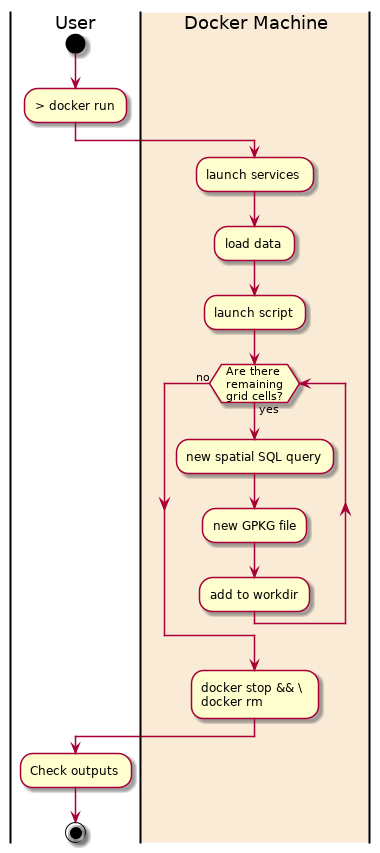

The diagram above was rendered by PlantUML. Its source (embedded in the PNG):
@startuml


|User|
start
:> docker run;

|#AntiqueWhite|Docker Machine|
:launch services;

:load data;

:launch script;

while ( Are there \n remaining \n grid cells? ) is (yes)
	:new spatial SQL query;
	:new GPKG file;
	:add to workdir;
end while (no)

:docker stop && \\\ndocker rm;

|User|
:Check outputs;

stop

@enduml